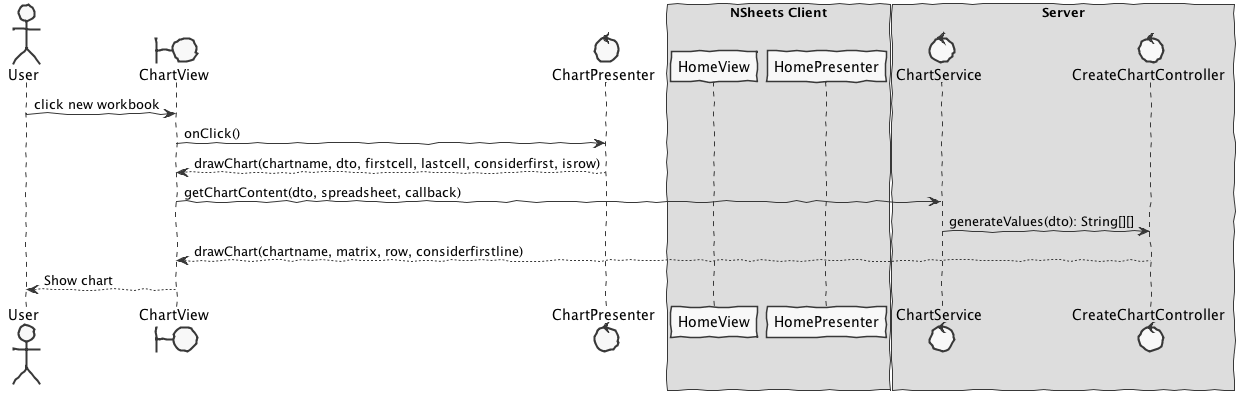

The diagram above was rendered by PlantUML. Its source (embedded in the PNG):
@startuml  design1.png
skinparam handwritten true
skinparam monochrome true
skinparam packageStyle rect
skinparam defaultFontName FG Virgil
skinparam shadowing false

actor User
boundary ChartView
control ChartPresenter
control ChartService
control CreateChartController

box "NSheets Client"
participant HomeView
participant HomePresenter 
end box

box "Server"
participant ChartService
participant CreateChartController
end box



User -> ChartView : click new workbook
ChartView -> ChartPresenter : onClick()
ChartPresenter --> ChartView: drawChart(chartname, dto, firstcell, lastcell, considerfirst, isrow)
ChartView -> ChartService: getChartContent(dto, spreadsheet, callback)
ChartService -> CreateChartController: generateValues(dto): String[][]
CreateChartController --> ChartView: drawChart(chartname, matrix, row, considerfirstline)
ChartView --> User: Show chart
@enduml